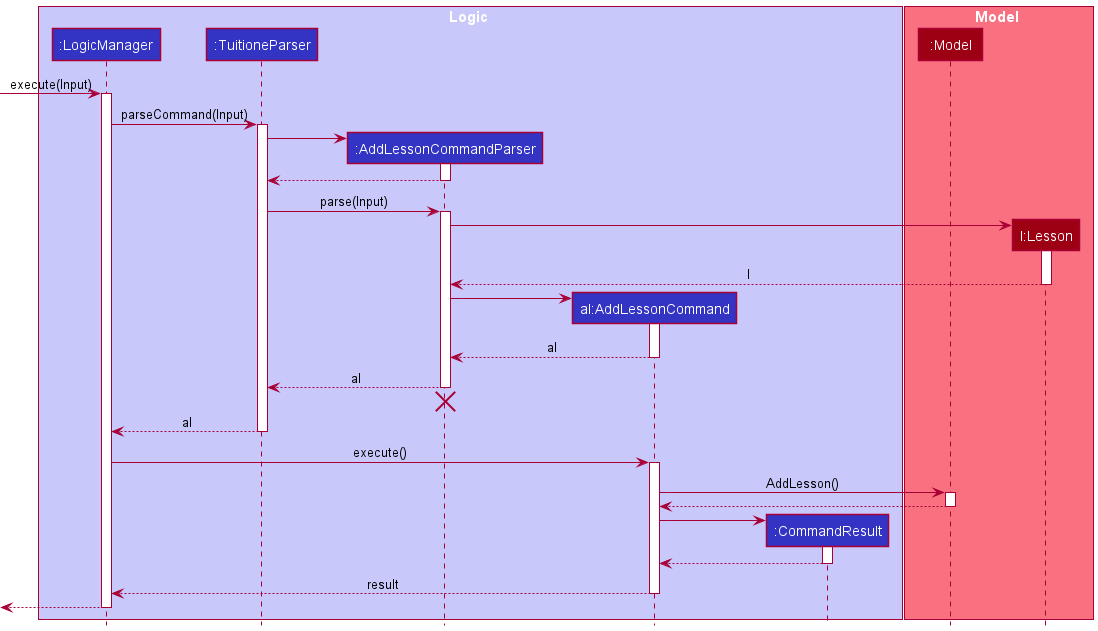

The diagram above was rendered by PlantUML. Its source (embedded in the PNG):
@startuml
!include style.puml

box Logic LOGIC_COLOR_T1
participant ":LogicManager" as LogicManager LOGIC_COLOR
participant ":TuitioneParser" as TuitioneParser LOGIC_COLOR
participant ":AddLessonCommandParser" as AddLessonCommandParser LOGIC_COLOR
participant "al:AddLessonCommand" as AddLessonCommand LOGIC_COLOR
participant ":CommandResult" as CommandResult LOGIC_COLOR
end box

box Model MODEL_COLOR_T1
participant ":Model" as Model MODEL_COLOR
participant "l:Lesson" as Lesson MODEL_COLOR
end box

[-> LogicManager : execute(Input)
activate LogicManager

LogicManager -> TuitioneParser : parseCommand(Input)
activate TuitioneParser

create AddLessonCommandParser
TuitioneParser -> AddLessonCommandParser
activate AddLessonCommandParser

AddLessonCommandParser --> TuitioneParser
deactivate AddLessonCommandParser

TuitioneParser -> AddLessonCommandParser : parse(Input)
activate AddLessonCommandParser

create Lesson
AddLessonCommandParser -> Lesson
activate Lesson

Lesson --> AddLessonCommandParser : l
deactivate Lesson

create AddLessonCommand
AddLessonCommandParser -> AddLessonCommand
activate AddLessonCommand

AddLessonCommand --> AddLessonCommandParser : al
deactivate AddLessonCommand

AddLessonCommandParser --> TuitioneParser : al
deactivate AddLessonCommandParser
'Hidden arrow to position the destroy marker below the end of the activation bar.
AddLessonCommandParser -[hidden]-> TuitioneParser
destroy AddLessonCommandParser

TuitioneParser --> LogicManager : al
deactivate TuitioneParser

LogicManager -> AddLessonCommand : execute()
activate AddLessonCommand

AddLessonCommand -> Model : AddLesson()
activate Model

Model --> AddLessonCommand
deactivate Model

create CommandResult
AddLessonCommand -> CommandResult
activate CommandResult

CommandResult --> AddLessonCommand
deactivate CommandResult

AddLessonCommand --> LogicManager : result
deactivate AddLessonCommand

[<--LogicManager
deactivate LogicManager
@enduml